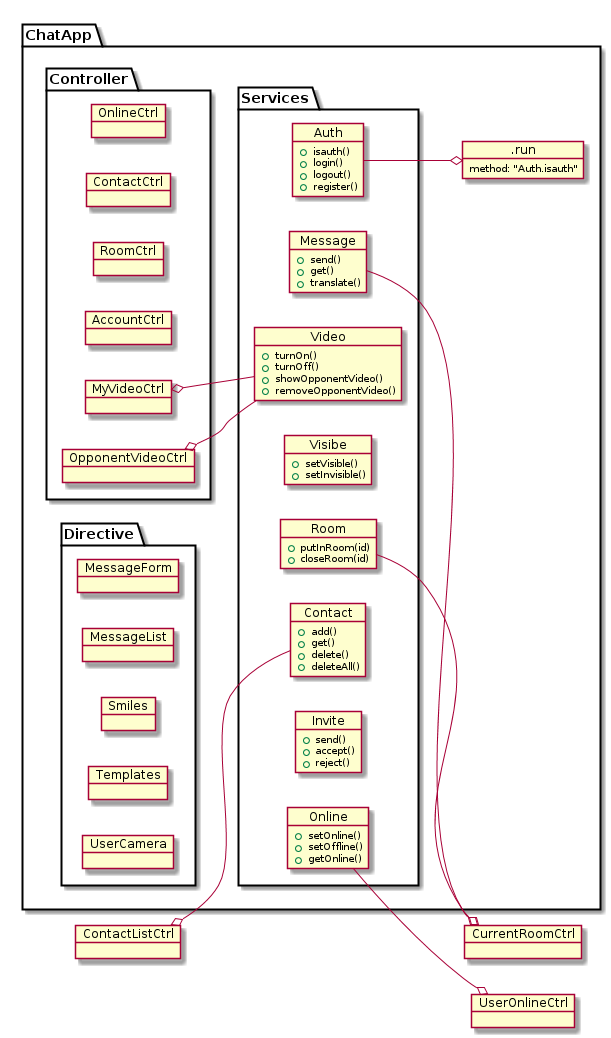

The diagram above was rendered by PlantUML. Its source (embedded in the PNG):
@startuml
    left to right direction
    package "ChatApp" {




        object .run {
          method: "Auth.isauth"
        }




    package "Services" {



        object Auth {
            +isauth()
            +login()
            +logout()
            +register()
        }

        object Message {
            +send()
            +get()
            +translate()
        }

        object Contact {
            +add()
            +get()
            +delete()
            +deleteAll()
        }

        object Visibe {
            +setVisible()
            +setInvisible()
        }

        object Online {
            +setOnline()
            +setOffline()
            +getOnline()
        }

        object Video {
            +turnOn()
            +turnOff()
            +showOpponentVideo()
            +removeOpponentVideo()
        }


        object Invite {
            +send()
            +accept()
            +reject()
        }

        object Room {
            +putInRoom(id)
            +closeRoom(id)
        }

    }

    package "Controller" {

        object OnlineCtrl {

        }

        object ContactCtrl {

        }

        object RoomCtrl {

        }

        object AccountCtrl {

        }


        object MyVideoCtrl {

        }

        object OpponentVideoCtrl {

        }

    }

    package "Directive" {

        object MessageForm {

        }

        object MessageList {

        }


        object Smiles {

        }

        object Templates {

        }


        object UserCamera {

        }

    }

}


        Auth --o .run
        Online --o UserOnlineCtrl
        Message --o CurrentRoomCtrl
        Room --o CurrentRoomCtrl
        ContactListCtrl o-- Contact
        MyVideoCtrl o-- Video
        OpponentVideoCtrl o-- Video

@enduml